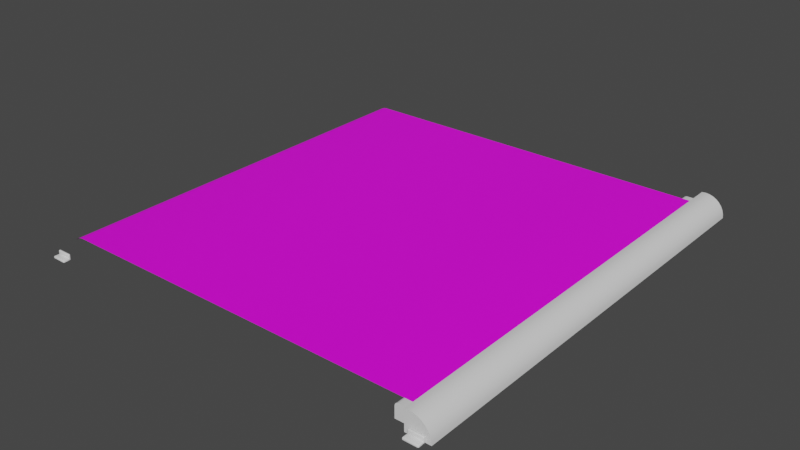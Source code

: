 # Source: paper_target.blend  (saved by Blender 3.4.6; exported with 4.5.12 LTS)
import bpy
from mathutils import Matrix  # noqa: F401  (used for matrix-valued properties, if any)

bpy.ops.wm.read_factory_settings(use_empty=True)
scene = bpy.context.scene
scene.name = 'Scene'

# ---- collections
col_target_ref = bpy.data.collections.new('target_ref'); scene.collection.children.link(col_target_ref)
col_target_phy = bpy.data.collections.new('target_phy'); scene.collection.children.link(col_target_phy)

# ---- images (referenced by path relative to the original .blend; pixels are not part of the script)
import os
ASSET_DIR = os.environ.get("B2B_ASSET_DIR", "")  # directory of the original .blend (textures are referenced by path, not embedded)
HERE = os.path.dirname(os.path.abspath(__file__))  # packed textures are extracted next to this script under _unpacked/

def load_image(name, relpath, width, height, colorspace="sRGB"):
    """Load a texture the original file referenced (path relative to the .blend, or extracted next to this script)."""
    p = next((c for c in (os.path.join(HERE, relpath), os.path.join(ASSET_DIR, relpath)) if relpath and os.path.exists(c)), "")
    if p:
        img = bpy.data.images.load(p, check_existing=True)
        img.name = name
    else:  # same state as the original file: an image datablock whose file is absent (Cycles renders it pink)
        img = bpy.data.images.new(name, width, height)
        img.source = "FILE"
        img.filepath = "//" + (relpath or name)
    img.colorspace_settings.name = colorspace
    return img
img_bullseye_ripped_tga = load_image('bullseye_ripped.tga', 'bullseye_ripped.tga', 1024, 1024, 'sRGB')
img_frame_base = load_image('frame_base', '', 256, 1024, 'sRGB')
img_frame_ao = load_image('frame_ao', 'frame_ao.png', 1024, 1024, 'sRGB')

# ---- materials (node trees are filled in below, after node groups)
mat_bullseye_full = bpy.data.materials.new('bullseye_full')
mat_frame = bpy.data.materials.new('frame')
mat_frame.use_backface_culling = True
mat_phys = bpy.data.materials.new('phys')

# ---- material node trees
mat_bullseye_full.use_nodes = True; mat_bullseye_full.node_tree.nodes.clear()
_N = mat_bullseye_full.node_tree.nodes; _L = mat_bullseye_full.node_tree.links
n0 = _N.new('ShaderNodeOutputMaterial'); n0.name = 'Material Output'; n0.location = (300, 300)
n1 = _N.new('ShaderNodeBsdfPrincipled'); n1.name = 'Principled BSDF'; n1.location = (10, 300)
n1.distribution = 'GGX'
n1.subsurface_method = 'BURLEY'
n1.inputs[3].default_value = 1.45
n1.inputs[27].default_value = (0.0, 0.0, 0.0, 1.0)
n1.inputs[28].default_value = 1.0
n2 = _N.new('ShaderNodeTexImage'); n2.name = 'Image Texture'; n2.location = (-403, 248)
n2.image = img_bullseye_ripped_tga
_L.new(n1.outputs[0], n0.inputs[0])
_L.new(n2.outputs[0], n1.inputs[0])
_L.new(n2.outputs[1], n1.inputs[4])
n0.is_active_output = True
mat_frame.use_nodes = True; mat_frame.node_tree.nodes.clear()
_N = mat_frame.node_tree.nodes; _L = mat_frame.node_tree.links
n0 = _N.new('ShaderNodeBsdfPrincipled'); n0.name = 'Principled BSDF'; n0.location = (10, 300)
n0.distribution = 'GGX'
n0.subsurface_method = 'RANDOM_WALK_SKIN'
n0.inputs[3].default_value = 1.45
n0.inputs[27].default_value = (0.0, 0.0, 0.0, 1.0)
n0.inputs[28].default_value = 1.0
n1 = _N.new('ShaderNodeOutputMaterial'); n1.name = 'Material Output'; n1.location = (300, 300)
n2 = _N.new('ShaderNodeTexImage'); n2.name = 'Image Texture'; n2.location = (-280, 269)
n2.image = img_frame_base
n3 = _N.new('ShaderNodeTexImage'); n3.name = 'Image Texture.001'; n3.location = (-284, -74)
n3.image = img_frame_ao
_L.new(n0.outputs[0], n1.inputs[0])
n1.is_active_output = True
mat_phys.use_nodes = True; mat_phys.node_tree.nodes.clear()
_N = mat_phys.node_tree.nodes; _L = mat_phys.node_tree.links
n0 = _N.new('ShaderNodeBsdfPrincipled'); n0.name = 'Principled BSDF'; n0.location = (188, 300)
n0.distribution = 'GGX'
n0.subsurface_method = 'RANDOM_WALK_SKIN'
n0.inputs[3].default_value = 1.45
n0.inputs[27].default_value = (0.0, 0.0, 0.0, 1.0)
n0.inputs[28].default_value = 1.0
n1 = _N.new('ShaderNodeOutputMaterial'); n1.name = 'Material Output'; n1.location = (478, 300)
n2 = _N.new('ShaderNodeVectorMath'); n2.name = 'Vector Math'; n2.location = (-252, 219)
n2.inputs[1].default_value = (1.0, 1.0, 1.0)
n3 = _N.new('ShaderNodeNewGeometry'); n3.name = 'Geometry'; n3.location = (-467, 189)
n4 = _N.new('ShaderNodeVectorMath'); n4.name = 'Vector Math.001'; n4.location = (-32, 197)
n4.operation = 'MULTIPLY'
n4.inputs[1].default_value = (0.5, 0.5, -0.5)
_L.new(n0.outputs[0], n1.inputs[0])
_L.new(n3.outputs[1], n2.inputs[0])
_L.new(n4.outputs[0], n0.inputs[0])
_L.new(n2.outputs[0], n4.inputs[0])
n1.is_active_output = True

# ---- world
world_world = bpy.data.worlds.new('World'); scene.world = world_world
world_world.use_nodes = True; world_world.node_tree.nodes.clear()
_N = world_world.node_tree.nodes; _L = world_world.node_tree.links
n0 = _N.new('ShaderNodeOutputWorld'); n0.name = 'World Output'; n0.location = (300, 300)
n1 = _N.new('ShaderNodeBackground'); n1.name = 'Background'; n1.location = (10, 300)
n1.inputs[0].default_value = (0.05088, 0.05088, 0.05088, 1.0)
_L.new(n1.outputs[0], n0.inputs[0])
n0.is_active_output = True
world_world.color = (0.05088, 0.05088, 0.05088)
world_world.use_sun_shadow = False
world_world.sun_shadow_jitter_overblur = 0.0

# ---- meshes
me_plane_002 = bpy.data.meshes.new('Plane.002')
me_plane_002.from_pydata([(-52.0, 56.0, -4.0), (-52.0, -56.0, -4.0), (-52.78, 56.0, -3.923), (-52.78, -56.0, -3.923), (-53.53, 56.0, -3.696), (-53.53, -56.0, -3.696), (-54.22, 56.0, -3.326), (-54.22, -56.0, -3.326), (-54.83, 56.0, -2.828), (-54.83, -56.0, -2.828), (-55.33, 56.0, -2.222), (-55.33, -56.0, -2.222), (-55.7, 56.0, -1.531), (-55.7, -56.0, -1.531), (-55.92, 56.0, -0.7804), (-55.92, -56.0, -0.7804), (-56.0, 56.0, 6.199e-06), (-56.0, -56.0, 1.431e-06), (-55.92, 56.0, 0.7804), (-55.92, -56.0, 0.7804), (-55.7, 56.0, 1.531), (-55.7, -56.0, 1.531), (-55.33, 56.0, 2.222), (-55.33, -56.0, 2.222), (-54.83, 56.0, 2.828), (-54.83, -56.0, 2.828), (54.83, 56.0, 2.828), (54.83, -56.0, 2.828), (55.33, 56.0, 2.222), (55.33, -56.0, 2.222), (55.7, 56.0, 1.531), (55.7, -56.0, 1.531), (55.92, 56.0, 0.7804), (55.92, -56.0, 0.7804), (56.0, 56.0, 2.861e-06), (56.0, -56.0, -2.384e-06), (55.92, 56.0, -0.7804), (55.92, -56.0, -0.7804), (55.7, 56.0, -1.531), (55.7, -56.0, -1.531), (55.33, 56.0, -2.222), (55.33, -56.0, -2.222), (54.83, 56.0, -2.828), (54.83, -56.0, -2.828), (54.22, 56.0, -3.326), (54.22, -56.0, -3.326), (53.53, 56.0, -3.696), (53.53, -56.0, -3.696), (52.78, 56.0, -3.923), (52.78, -56.0, -3.923), (52.0, 56.0, -4.0), (52.0, -56.0, -4.0)], [], [(0, 1, 3, 2), (2, 3, 5, 4), (4, 5, 7, 6), (6, 7, 9, 8), (8, 9, 11, 10), (10, 11, 13, 12), (12, 13, 15, 14), (14, 15, 17, 16), (16, 17, 19, 18), (18, 19, 21, 20), (20, 21, 23, 22), (22, 23, 25, 24), (26, 27, 29, 28), (28, 29, 31, 30), (30, 31, 33, 32), (32, 33, 35, 34), (34, 35, 37, 36), (36, 37, 39, 38), (38, 39, 41, 40), (40, 41, 43, 42), (42, 43, 45, 44), (44, 45, 47, 46), (46, 47, 49, 48), (48, 49, 51, 50)])
me_plane_002.polygons.foreach_set('use_smooth', [True] * 24)
_uv = me_plane_002.uv_layers.new(name='UVMap')
_uv.uv.foreach_set('vector', [0.9401, 1.046, 0.0599, 1.046, 0.0599, 1.04, 0.9401, 1.04, 0.9401, 1.04, 0.0599, 1.04, 0.0599, 1.033, 0.9401, 1.033, 0.9401, 1.033, 0.0599, 1.033, 0.0599, 1.026, 0.9401, 1.026, 0.9401, 1.026, 0.0599, 1.026, 0.0599, 1.02, 0.9401, 1.02, 0.9401, 1.02, 0.0599, 1.02, 0.0599, 1.013, 0.9401, 1.013, 0.9401, 1.013, 0.0599, 1.013, 0.0599, 1.006, 0.9401, 1.006, 0.9401, 1.006, 0.0599, 1.006, 0.0599, 0.9998, 0.9401, 0.9998, 0.9401, 0.9998, 0.0599, 0.9998, 0.0599, 0.9932, 0.9401, 0.9932, 0.9401, 0.9932, 0.0599, 0.9932, 0.0599, 0.9866, 0.9401, 0.9866, 0.9401, 0.9866, 0.0599, 0.9866, 0.0599, 0.9799, 0.9401, 0.9799, 0.9401, 0.9799, 0.0599, 0.9799, 0.0599, 0.9733, 0.9401, 0.9733, 0.9401, 0.9733, 0.0599, 0.9733, 0.0599, 0.9666, 0.9401, 0.9666, 0.9401, 0.03336, 0.0599, 0.03336, 0.0599, 0.02672, 0.9401, 0.02672, 0.9401, 0.02672, 0.0599, 0.02672, 0.0599, 0.02009, 0.9401, 0.02009, 0.9401, 0.02009, 0.0599, 0.02009, 0.0599, 0.01345, 0.9401, 0.01345, 0.9401, 0.01345, 0.0599, 0.01345, 0.0599, 0.006812, 0.9401, 0.006812, 0.9401, 0.006812, 0.0599, 0.006812, 0.0599, 0.0001758, 0.9401, 0.0001758, 0.9401, 0.0001758, 0.0599, 0.0001758, 0.0599, -0.006461, 0.9401, -0.006461, 0.9401, -0.006461, 0.0599, -0.006461, 0.0599, -0.0131, 0.9401, -0.0131, 0.9401, -0.0131, 0.0599, -0.0131, 0.0599, -0.01973, 0.9401, -0.01973, 0.9401, -0.01973, 0.0599, -0.01973, 0.0599, -0.02637, 0.9401, -0.02637, 0.9401, -0.02637, 0.0599, -0.02637, 0.0599, -0.03301, 0.9401, -0.03301, 0.9401, -0.03301, 0.0599, -0.03301, 0.0599, -0.03964, 0.9401, -0.03964, 0.9401, -0.03964, 0.0599, -0.03964, 0.0599, -0.04628, 0.9401, -0.04628])
me_plane_002.materials.append(mat_bullseye_full)
me_plane_002.use_remesh_fix_poles = True
me_plane_002.use_remesh_preserve_attributes = False
me_plane_002.use_mirror_vertex_groups = False
me_plane_002.update()
me_plane = bpy.data.meshes.new('Plane')
me_plane.from_pydata([(-52.0, -56.0, 4.0), (-52.0, 56.0, 4.0), (-54.83, 56.0, 2.828), (-54.83, -56.0, 2.828), (-54.22, 56.0, 3.326), (-54.22, -56.0, 3.326), (-53.53, 56.0, 3.696), (-53.53, -56.0, 3.696), (-52.78, 56.0, 3.923), (-52.78, -56.0, 3.923), (52.0, 56.0, 4.0), (52.0, -56.0, 4.0), (52.78, 56.0, 3.923), (52.78, -56.0, 3.923), (53.53, 56.0, 3.696), (53.53, -56.0, 3.696), (54.22, 56.0, 3.326), (54.22, -56.0, 3.326), (54.83, 56.0, 2.828), (54.83, -56.0, 2.828), (52.0, 28.0, 4.0), (52.0, 0.0, 4.0), (52.0, -28.0, 4.0), (-52.0, 28.0, 4.0), (-52.0, 0.0, 4.0), (-52.0, -28.0, 4.0), (-26.0, -56.0, 4.0), (0.0, -56.0, 4.0), (26.0, -56.0, 4.0), (26.0, 56.0, 4.0), (0.0, 56.0, 4.0), (-26.0, 56.0, 4.0), (-26.0, -28.0, 4.0), (-26.0, 0.0, 4.0), (-26.0, 28.0, 4.0), (0.0, -28.0, 4.0), (0.0, 0.0, 4.0), (0.0, 28.0, 4.0), (26.0, -28.0, 4.0), (26.0, 0.0, 4.0), (26.0, 28.0, 4.0), (52.78, 0.0, 3.923), (-52.78, 0.0, 3.923)], [], [(40, 20, 10, 29), (2, 3, 5, 4), (4, 5, 7, 6), (7, 9, 42), (9, 0, 25), (13, 22, 11), (41, 13, 15), (14, 15, 17, 16), (16, 17, 19, 18), (23, 34, 31, 1), (34, 37, 30, 31), (37, 40, 29, 30), (0, 26, 32, 25), (25, 32, 33, 24), (24, 33, 34, 23), (26, 27, 35, 32), (32, 35, 36, 33), (33, 36, 37, 34), (27, 28, 38, 35), (35, 38, 39, 36), (36, 39, 40, 37), (28, 11, 22, 38), (38, 22, 21, 39), (39, 21, 20, 40), (41, 22, 13), (41, 21, 22), (20, 21, 41), (20, 41, 12), (10, 20, 12), (12, 41, 14), (14, 41, 15), (42, 24, 23), (24, 42, 25), (8, 42, 23), (8, 6, 42), (6, 7, 42), (42, 9, 25), (1, 8, 23)])
me_plane.polygons.foreach_set('use_smooth', [True] * 38)
_uv = me_plane.uv_layers.new(name='UVMap')
_uv.uv.foreach_set('vector', [0.72, 0.28, 0.72, 0.0599, 0.9401, 0.0599, 0.9401, 0.28, 0.9401, 0.9666, 0.0599, 0.9666, 0.0599, 0.96, 0.9401, 0.96, 0.9401, 0.96, 0.0599, 0.96, 0.0599, 0.9534, 0.9401, 0.9534, 0.0599, 0.9534, 0.0599, 0.9467, 0.5, 0.9467, 0.0599, 0.9467, 0.0599, 0.9401, 0.28, 0.9401, 0.0599, 0.05327, 0.28, 0.0599, 0.0599, 0.0599, 0.5, 0.05327, 0.0599, 0.05327, 0.0599, 0.04663, 0.9401, 0.04663, 0.0599, 0.04663, 0.0599, 0.03999, 0.9401, 0.03999, 0.9401, 0.03999, 0.0599, 0.03999, 0.0599, 0.03336, 0.9401, 0.03336, 0.72, 0.9401, 0.72, 0.72, 0.9401, 0.72, 0.9401, 0.9401, 0.72, 0.72, 0.72, 0.5, 0.9401, 0.5, 0.9401, 0.72, 0.72, 0.5, 0.72, 0.28, 0.9401, 0.28, 0.9401, 0.5, 0.0599, 0.9401, 0.0599, 0.72, 0.28, 0.72, 0.28, 0.9401, 0.28, 0.9401, 0.28, 0.72, 0.5, 0.72, 0.5, 0.9401, 0.5, 0.9401, 0.5, 0.72, 0.72, 0.72, 0.72, 0.9401, 0.0599, 0.72, 0.0599, 0.5, 0.28, 0.5, 0.28, 0.72, 0.28, 0.72, 0.28, 0.5, 0.5, 0.5, 0.5, 0.72, 0.5, 0.72, 0.5, 0.5, 0.72, 0.5, 0.72, 0.72, 0.0599, 0.5, 0.0599, 0.28, 0.28, 0.28, 0.28, 0.5, 0.28, 0.5, 0.28, 0.28, 0.5, 0.28, 0.5, 0.5, 0.5, 0.5, 0.5, 0.28, 0.72, 0.28, 0.72, 0.5, 0.0599, 0.28, 0.0599, 0.0599, 0.28, 0.0599, 0.28, 0.28, 0.28, 0.28, 0.28, 0.0599, 0.5, 0.0599, 0.5, 0.28, 0.5, 0.28, 0.5, 0.0599, 0.72, 0.0599, 0.72, 0.28, 0.5, 0.05327, 0.28, 0.0599, 0.0599, 0.05327, 0.5, 0.05327, 0.5, 0.0599, 0.28, 0.0599, 0.72, 0.0599, 0.5, 0.0599, 0.5, 0.05327, 0.72, 0.0599, 0.5, 0.05327, 0.9401, 0.05327, 0.9401, 0.0599, 0.72, 0.0599, 0.9401, 0.05327, 0.9401, 0.05327, 0.5, 0.05327, 0.9401, 0.04663, 0.9401, 0.04663, 0.5, 0.05327, 0.0599, 0.04663, 0.5, 0.9467, 0.5, 0.9401, 0.72, 0.9401, 0.5, 0.9401, 0.5, 0.9467, 0.28, 0.9401, 0.9401, 0.9467, 0.5, 0.9467, 0.72, 0.9401, 0.9401, 0.9467, 0.9401, 0.9534, 0.5, 0.9467, 0.9401, 0.9534, 0.0599, 0.9534, 0.5, 0.9467, 0.5, 0.9467, 0.0599, 0.9467, 0.28, 0.9401, 0.9401, 0.9401, 0.9401, 0.9467, 0.72, 0.9401])
me_plane.materials.append(mat_bullseye_full)
me_plane.use_remesh_fix_poles = True
me_plane.use_remesh_preserve_attributes = False
me_plane.use_mirror_vertex_groups = False
me_plane.update()
me_plane_001 = bpy.data.meshes.new('Plane.001')
me_plane_001.from_pydata([(52.0, -60.0, 5.5), (51.0, -60.0, 5.394), (51.0, -58.0, 0.0), (57.5, -60.0, 0.0), (57.39, -60.0, 1.073), (57.08, -60.0, 2.105), (56.57, -60.0, 3.056), (55.89, -60.0, 3.889), (55.06, -60.0, 4.573), (54.1, -60.0, 5.081), (53.07, -60.0, 5.394), (52.0, 60.0, 5.5), (51.0, 60.0, 5.394), (51.0, 58.0, 0.0), (57.5, 60.0, 0.0), (57.39, 60.0, 1.073), (57.08, 60.0, 2.105), (56.57, 60.0, 3.056), (55.89, 60.0, 3.889), (55.06, 60.0, 4.573), (54.1, 60.0, 5.081), (53.07, 60.0, 5.394), (51.0, -57.0, 4.5), (51.0, 57.0, 4.5), (51.0, -57.0, 3.938), (51.0, 57.0, 3.938), (52.0, -57.0, 4.5), (52.0, 57.0, 4.5), (53.16, -57.0, 4.347), (53.16, 57.0, 4.347), (52.97, -57.0, 3.747), (52.97, 57.0, 3.747), (54.25, -57.0, 3.898), (54.25, 57.0, 3.898), (55.18, -57.0, 3.182), (55.18, 57.0, 3.182), (54.65, -57.0, 2.652), (54.65, 57.0, 2.652), (51.0, 58.0, 3.975), (51.0, -58.0, 3.975), (47.0, 58.0, 0.0), (47.0, -58.0, 0.0), (47.0, 58.0, 2.975), (48.0, 58.0, 3.975), (47.13, 58.0, 3.475), (47.5, 58.0, 3.841), (48.0, -58.0, 3.975), (47.0, -58.0, 2.975), (47.5, -58.0, 3.841), (47.13, -58.0, 3.475), (51.0, 60.0, 0.0), (51.0, -60.0, 0.0)], [], [(1, 39, 2, 51), (9, 20, 21, 10), (6, 17, 18, 7), (3, 14, 15, 4), (10, 21, 11, 0), (0, 11, 12, 1), (7, 18, 19, 8), (4, 15, 16, 5), (38, 12, 50, 13), (8, 19, 20, 9), (5, 16, 17, 6), (25, 38, 43), (24, 30, 31, 25), (26, 28, 30, 24, 22), (25, 31, 29, 27, 23), (22, 23, 27, 26), (26, 27, 29, 28), (30, 36, 37, 31), (31, 37, 35, 33, 29), (28, 29, 33, 32), (35, 37, 36, 34), (32, 33, 35, 34), (1, 51, 3, 4, 5, 6, 7, 8, 9, 10, 0), (12, 23, 22, 1), (23, 12, 38), (2, 39, 46, 48, 49, 47, 41), (42, 40, 41, 47), (12, 11, 21, 20, 19, 18, 17, 16, 15, 14, 50), (42, 47, 49, 44), (44, 49, 48, 45), (45, 48, 46, 43), (38, 13, 40, 42, 44, 45, 43), (25, 23, 38), (24, 25, 43, 46, 39), (24, 39, 1, 22), (30, 28, 32, 34, 36)])
me_plane_001.polygons.foreach_set('use_smooth', [True] * 36)
_k = set([(0, 1), (0, 10), (1, 12), (1, 51), (2, 39), (3, 4), (4, 5), (5, 6), (6, 7), (7, 8), (8, 9), (9, 10), (11, 12), (11, 21), (12, 50), (13, 38), (14, 15), (15, 16), (16, 17), (17, 18), (18, 19), (19, 20), (20, 21), (22, 23), (22, 24), (22, 26), (23, 25), (23, 27), (24, 30), (24, 39), (25, 31), (25, 38), (26, 28), (27, 29), (28, 32), (29, 33), (30, 36), (31, 37), (32, 34), (33, 35), (34, 35), (34, 36), (35, 37), (36, 37), (38, 43), (39, 46), (40, 42), (41, 47), (42, 44), (43, 45), (44, 45), (46, 48), (47, 49), (48, 49)])
me_plane_001.attributes.new('sharp_edge', 'BOOLEAN', 'EDGE').data.foreach_set('value', [ (min(e.vertices), max(e.vertices)) in _k for e in me_plane_001.edges])
_uv = me_plane_001.uv_layers.new(name='UVMap')
_uv.uv.foreach_set('vector', [0.6422, 0.01826, 0.5952, 0.03667, 0.4636, 0.03667, 0.4636, 0.01826, 0.7469, 0.01826, 0.7469, 0.8049, 0.7112, 0.8049, 0.7112, 0.01826, 0.854, 0.01826, 0.854, 0.8049, 0.8183, 0.8049, 0.8183, 0.01826, 0.961, 0.01826, 0.961, 0.8049, 0.9253, 0.8049, 0.9253, 0.01826, 0.7112, 0.01826, 0.7112, 0.8049, 0.6755, 0.8049, 0.6755, 0.01826, 0.6755, 0.01826, 0.6755, 0.8049, 0.6422, 0.8049, 0.6422, 0.01826, 0.8183, 0.06003, 0.8183, 0.765, 0.7826, 0.765, 0.7826, 0.06003, 0.9253, 0.01826, 0.9253, 0.8049, 0.8896, 0.8049, 0.8896, 0.01826, 0.5952, 0.7864, 0.6422, 0.8038, 0.4636, 0.8038, 0.4636, 0.7864, 0.7826, 0.01826, 0.7826, 0.8049, 0.7469, 0.8049, 0.7469, 0.01826, 0.8896, 0.01826, 0.8896, 0.8049, 0.854, 0.8049, 0.854, 0.01826, 0.2663, 0.7777, 0.2663, 0.7869, 0.167, 0.7869, 0.2663, 0.05396, 0.3319, 0.05396, 0.3319, 0.7777, 0.2663, 0.7777, 0.3795, 0.02467, 0.4032, 0.03325, 0.3846, 0.03589, 0.3429, 0.02183, 0.3561, 0.01817, 0.3429, 0.8098, 0.3846, 0.7958, 0.4032, 0.7984, 0.3795, 0.807, 0.3561, 0.8135, 0.573, 0.05396, 0.573, 0.7777, 0.5399, 0.7777, 0.5399, 0.05396, 0.5399, 0.05396, 0.5399, 0.7777, 0.501, 0.7777, 0.501, 0.05396, 0.3319, 0.05396, 0.3983, 0.05396, 0.3983, 0.7777, 0.3319, 0.7777, 0.3846, 0.7958, 0.3983, 0.7777, 0.4232, 0.7777, 0.4181, 0.7884, 0.4032, 0.7984, 0.501, 0.05396, 0.501, 0.7777, 0.4621, 0.7777, 0.4621, 0.05396, 0.4232, 0.7777, 0.3983, 0.7777, 0.3983, 0.05396, 0.4232, 0.05396, 0.4621, 0.05396, 0.4621, 0.7777, 0.4232, 0.7777, 0.4232, 0.05396, 0.6742, 0.817, 0.9577, 0.817, 0.9577, 0.902, 0.9013, 0.9006, 0.8471, 0.8965, 0.7971, 0.8899, 0.7533, 0.8809, 0.7174, 0.87, 0.6907, 0.8576, 0.6742, 0.8441, 0.6686, 0.83, 0.6422, 0.8049, 0.6126, 0.7773, 0.6126, 0.04587, 0.6422, 0.01826, 0.6126, 0.7773, 0.6422, 0.8049, 0.5952, 0.7865, 0.2663, 0.008167, 0.2663, 0.04475, 0.167, 0.04476, 0.1505, 0.04353, 0.1383, 0.04016, 0.1339, 0.03556, 0.1339, 0.008176, 0.1156, 0.7869, 0.01709, 0.7869, 0.01709, 0.04476, 0.1156, 0.04476, 0.6425, 0.8165, 0.6479, 0.8299, 0.6425, 0.8442, 0.6265, 0.858, 0.6005, 0.8707, 0.5656, 0.8818, 0.523, 0.891, 0.4744, 0.8978, 0.4216, 0.9019, 0.3668, 0.9034, 0.3668, 0.8165, 0.1156, 0.7869, 0.1156, 0.04476, 0.1327, 0.04476, 0.1327, 0.7869, 0.1327, 0.7869, 0.1327, 0.04476, 0.1499, 0.04476, 0.1499, 0.7869, 0.1499, 0.7869, 0.1499, 0.04476, 0.167, 0.04476, 0.167, 0.7869, 0.2663, 0.7869, 0.2663, 0.8235, 0.1339, 0.8235, 0.1339, 0.7961, 0.1383, 0.7915, 0.1505, 0.7881, 0.167, 0.7869, 0.5939, 0.7773, 0.6126, 0.7773, 0.5952, 0.7865, 0.2663, 0.05396, 0.2663, 0.7777, 0.167, 0.7869, 0.167, 0.04476, 0.2663, 0.04475, 0.5939, 0.04587, 0.5952, 0.03667, 0.6422, 0.01826, 0.6126, 0.04587, 0.3846, 0.03589, 0.4032, 0.03325, 0.4181, 0.04324, 0.4232, 0.05396, 0.3983, 0.05396])
me_plane_001.materials.append(mat_frame)
me_plane_001.use_remesh_fix_poles = True
me_plane_001.use_remesh_preserve_attributes = False
me_plane_001.use_mirror_vertex_groups = False
me_plane_001.update()
me_plane_001.normals_split_custom_set([tuple(v) for v in zip(*[iter([-1.0, 4.911e-07, 1.835e-06, -1.0, -6.065e-07, -1.357e-06, -1.0, 1.629e-06, 0.0, -1.0, 1.629e-06, 0.0, 0.3827, -8.147e-08, 0.9239, 0.3827, -8.147e-08, 0.9239, 0.1951, -3.888e-08, 0.9808, 0.1951, -3.888e-08, 0.9808, 0.8315, -1.629e-07, 0.5556, 0.8315, -1.629e-07, 0.5556, 0.7071, -1.333e-07, 0.7071, 0.7071, -1.333e-07, 0.7071, 0.9952, -2.064e-07, 0.09802, 0.9952, -2.064e-07, 0.09802, 0.9808, -1.926e-07, 0.1951, 0.9808, -1.926e-07, 0.1951, 0.1951, -3.888e-08, 0.9808, 0.1951, -3.888e-08, 0.9808, -0.003558, 6.689e-10, 1.0, -0.003558, 6.689e-10, 1.0, -0.003558, 6.689e-10, 1.0, -0.003558, 6.689e-10, 1.0, -0.1051, 1.976e-08, 0.9945, -0.1051, 1.976e-08, 0.9945, 0.7071, -1.333e-07, 0.7071, 0.7071, -1.333e-07, 0.7071, 0.5556, -1.111e-07, 0.8315, 0.5556, -1.111e-07, 0.8315, 0.9808, -1.926e-07, 0.1951, 0.9808, -1.926e-07, 0.1951, 0.9239, -1.778e-07, 0.3827, 0.9239, -1.778e-07, 0.3827, -1.0, 5.628e-06, -6.634e-06, -1.0, 1.315e-06, -8.604e-07, -1.0, 0.0, 0.0, -1.0, 0.0, 0.0, 0.5556, -1.111e-07, 0.8315, 0.5556, -1.111e-07, 0.8315, 0.3827, -8.147e-08, 0.9239, 0.3827, -8.147e-08, 0.9239, 0.9239, -1.778e-07, 0.3827, 0.9239, -1.778e-07, 0.3827, 0.8315, -1.629e-07, 0.5556, 0.8315, -1.629e-07, 0.5556, 0.03708, -0.009876, 0.9993, 0.0, -0.03747, 0.9993, -0.1256, -0.003811, 0.9921, 0.04059, 0.0001079, 0.9992, 0.296, 1.258e-05, 0.9552, 0.296, 2.193e-09, 0.9552, 0.03708, -0.009876, 0.9993, 0.0, 1.0, 0.0, 0.0, 1.0, 1.209e-06, 0.0, 1.0, 1.183e-06, 0.0, 1.0, 0.0, 0.0, 1.0, 0.0, 0.0, -1.0, 0.0, 0.0, -1.0, 1.183e-06, 0.0, -1.0, 1.209e-06, 0.0, -1.0, 0.0, 0.0, -1.0, 0.0, 0.0, 0.0, -1.0, 0.0, 0.0, -1.0, -0.0654, -1.176e-09, -0.9979, -0.0654, -1.176e-09, -0.9979, -0.0654, -1.176e-09, -0.9979, -0.0654, -1.176e-09, -0.9979, -0.2588, 2.404e-09, -0.9659, -0.2588, 2.404e-09, -0.9659, 0.296, 1.258e-05, 0.9552, 0.6087, -7.372e-06, 0.7934, 0.6088, -3.672e-06, 0.7933, 0.296, 2.193e-09, 0.9552, 0.0, -1.0, 1.183e-06, 0.0, -1.0, 2.335e-06, 0.0, -1.0, 2.335e-06, 0.0, -1.0, 2.335e-06, 0.0, -1.0, 1.209e-06, -0.2588, 2.404e-09, -0.9659, -0.2588, 2.404e-09, -0.9659, -0.5, 3.905e-09, -0.866, -0.5, 3.905e-09, -0.866, -0.7071, 4.459e-08, 0.7071, -0.7071, 4.459e-08, 0.7071, -0.7071, 4.459e-08, 0.7071, -0.7071, 4.459e-08, 0.7071, -0.5, 3.905e-09, -0.866, -0.5, 3.905e-09, -0.866, -0.6088, 6.3e-10, -0.7934, -0.6088, 6.3e-10, -0.7934, 0.0, -1.0, 0.0, 0.0, -1.0, 0.0, 0.0, -1.0, 0.0, 0.0, -1.0, 0.0, 0.0, -1.0, 0.0, 0.0, -1.0, 0.0, 0.0, -1.0, 0.0, 0.0, -1.0, 0.0, 0.0, -1.0, 0.0, 0.0, -1.0, 0.0, 0.0, -1.0, 0.0, -1.0, 1.315e-06, -8.604e-07, -1.0, 7.354e-06, 5.214e-06, -1.0, -9.047e-07, 6.756e-06, -1.0, 4.911e-07, 1.835e-06, -1.0, 7.354e-06, 5.214e-06, -1.0, 1.315e-06, -8.604e-07, -1.0, 5.628e-06, -6.634e-06, 0.0, -1.0, 0.0, 0.0, -1.0, 0.0, 0.0, -1.0, 0.0, 0.0, -1.0, 0.0, 0.0, -1.0, 0.0, 0.0, -1.0, 0.0, 0.0, -1.0, 0.0, -0.9914, 1.853e-07, 0.1305, -1.0, 1.769e-07, 0.0, -1.0, 1.769e-07, 0.0, -0.9914, 1.853e-07, 0.1305, 0.0, 1.0, 0.0, 0.0, 1.0, 0.0, 0.0, 1.0, 0.0, 0.0, 1.0, 0.0, 0.0, 1.0, 0.0, 0.0, 1.0, 0.0, 0.0, 1.0, 0.0, 0.0, 1.0, 0.0, 0.0, 1.0, 0.0, 0.0, 1.0, 0.0, 0.0, 1.0, 0.0, -0.9914, 1.853e-07, 0.1305, -0.9914, 1.853e-07, 0.1305, -0.866, 1.644e-07, 0.5, -0.866, 1.644e-07, 0.5, -0.866, 1.644e-07, 0.5, -0.866, 1.644e-07, 0.5, -0.5, 9.043e-08, 0.866, -0.5, 9.043e-08, 0.866, -0.5, 9.043e-08, 0.866, -0.5, 9.043e-08, 0.866, -0.1244, 8.195e-05, 0.9922, -0.1256, -0.003811, 0.9921, 0.0, 1.0, 2.438e-07, 0.0, 1.0, 2.438e-07, 0.0, 1.0, 2.438e-07, 0.0, 1.0, 2.438e-07, 0.0, 1.0, 2.438e-07, 0.0, 1.0, 2.438e-07, 0.0, 1.0, 2.438e-07, -1.0, 2.71e-05, 0.0, -1.0, 7.354e-06, 5.214e-06, -1.0, 5.628e-06, -6.634e-06, 0.04059, 0.0001079, 0.9992, 0.03708, -0.009876, 0.9993, -0.1256, -0.003811, 0.9921, -0.1244, 8.195e-05, 0.9922, 0.01244, 0.0001623, 0.9999, -1.0, -2.515e-06, -2.515e-06, -1.0, -6.065e-07, -1.357e-06, -1.0, 4.911e-07, 1.835e-06, -1.0, -9.047e-07, 6.756e-06, 0.0, 1.0, 1.183e-06, 0.0, 1.0, 1.209e-06, 0.0, 1.0, 2.335e-06, 0.0, 1.0, 2.335e-06, 0.0, 1.0, 2.335e-06])] * 3)])
me_plane_003 = bpy.data.meshes.new('Plane.003')
me_plane_003.from_pydata([(56.0, 60.0, 0.0), (52.0, 60.0, 0.0), (56.0, 60.0, 1.25), (55.75, 60.0, 1.5), (55.93, 60.0, 1.427), (52.25, 60.0, 1.5), (52.0, 60.0, 1.25), (52.07, 60.0, 1.427), (52.25, 60.5, 0.5), (52.0, 60.25, 0.25), (52.07, 60.43, 0.4268), (56.0, 60.25, 0.25), (55.75, 60.5, 0.5), (55.93, 60.43, 0.4268), (52.25, 60.25, 1.5), (52.25, 60.5, 1.25), (52.0, 60.25, 1.25), (52.25, 60.43, 1.427), (52.11, 60.39, 1.394), (52.07, 60.43, 1.25), (52.07, 60.25, 1.427), (55.75, 60.25, 1.5), (56.0, 60.25, 1.25), (55.75, 60.5, 1.25), (55.93, 60.25, 1.427), (55.89, 60.39, 1.394), (55.93, 60.43, 1.25), (55.75, 60.43, 1.427), (52.25, 62.0, 0.25), (52.0, 61.75, 0.25), (52.25, 61.75, 0.5), (52.07, 61.93, 0.25), (52.11, 61.89, 0.3943), (52.07, 61.75, 0.4268), (52.25, 61.93, 0.4268), (55.75, 62.0, 0.25), (55.75, 61.75, 0.5), (56.0, 61.75, 0.25), (55.75, 61.93, 0.4268), (55.89, 61.89, 0.3943), (55.93, 61.75, 0.4268), (55.93, 61.93, 0.25), (52.0, 61.75, 0.0), (52.25, 62.0, 0.0), (52.07, 61.93, 0.0), (55.75, 62.0, 0.0), (56.0, 61.75, 0.0), (55.93, 61.93, 0.0)], [], [(2, 0, 11, 22), (9, 29, 42, 1), (1, 6, 16, 9), (37, 11, 0, 46), (12, 36, 30, 8), (12, 8, 15, 23), (28, 35, 45, 43), (14, 17, 18, 20), (16, 20, 18, 19), (21, 24, 25, 27), (22, 26, 25, 24), (23, 27, 25, 26), (28, 31, 32, 34), (29, 33, 32, 31), (30, 34, 32, 33), (35, 38, 39, 41), (36, 40, 39, 38), (37, 41, 39, 40), (14, 21, 27, 17), (17, 27, 23, 15), (22, 11, 13, 26), (26, 13, 12, 23), (9, 16, 19, 10), (10, 19, 15, 8), (21, 3, 4, 24), (24, 4, 2, 22), (5, 14, 20, 7), (7, 20, 16, 6), (30, 36, 38, 34), (34, 38, 35, 28), (36, 12, 13, 40), (40, 13, 11, 37), (8, 30, 33, 10), (10, 33, 29, 9), (28, 43, 44, 31), (31, 44, 42, 29), (45, 35, 41, 47), (47, 41, 37, 46), (5, 3, 21, 14), (17, 15, 19, 18)])
me_plane_003.polygons.foreach_set('use_smooth', [True] * 40)
_k = set([(8, 10), (8, 12), (9, 10), (11, 13), (12, 13)])
me_plane_003.attributes.new('sharp_edge', 'BOOLEAN', 'EDGE').data.foreach_set('value', [ (min(e.vertices), max(e.vertices)) in _k for e in me_plane_003.edges])
_uv = me_plane_003.uv_layers.new(name='UVMap')
_uv.uv.foreach_set('vector', [0.107, 0.83, 0.2756, 0.83, 0.2418, 0.8384, 0.107, 0.8384, 0.2902, 0.9168, 0.2902, 0.9688, 0.2532, 0.9688, 0.2532, 0.9082, 0.2756, 0.9907, 0.107, 0.9907, 0.107, 0.9823, 0.2418, 0.9823, 0.9213, 0.9688, 0.9213, 0.9168, 0.9583, 0.9082, 0.9583, 0.9688, 0.8647, 0.9255, 0.8647, 0.9688, 0.3468, 0.9688, 0.3468, 0.9255, 0.2081, 0.8513, 0.2081, 0.9694, 0.107, 0.9694, 0.107, 0.8513, 0.3468, 0.982, 0.8647, 0.982, 0.8647, 0.9907, 0.3468, 0.9907, 0.05717, 0.9717, 0.08115, 0.9694, 0.08471, 0.974, 0.07081, 0.9769, 0.08874, 0.9812, 0.07081, 0.9769, 0.08471, 0.974, 0.1024, 0.9757, 0.05717, 0.849, 0.07081, 0.8438, 0.08471, 0.8467, 0.08115, 0.8513, 0.08874, 0.8395, 0.1024, 0.845, 0.08471, 0.8467, 0.07081, 0.8438, 0.107, 0.8513, 0.08115, 0.8513, 0.08471, 0.8467, 0.1024, 0.845, 0.3363, 0.9815, 0.3138, 0.978, 0.3265, 0.9745, 0.3468, 0.9754, 0.295, 0.9735, 0.319, 0.9699, 0.3265, 0.9745, 0.3138, 0.978, 0.3468, 0.9688, 0.3468, 0.9754, 0.3265, 0.9745, 0.319, 0.9699, 0.8753, 0.9815, 0.8647, 0.9754, 0.8851, 0.9745, 0.8977, 0.978, 0.8647, 0.9688, 0.8926, 0.9699, 0.8851, 0.9745, 0.8647, 0.9754, 0.9165, 0.9735, 0.8977, 0.978, 0.8851, 0.9745, 0.8926, 0.9699, 0.05535, 0.9694, 0.05535, 0.8513, 0.08115, 0.8513, 0.08115, 0.9694, 0.08115, 0.9694, 0.08115, 0.8513, 0.107, 0.8513, 0.107, 0.9694, 0.107, 0.8384, 0.2418, 0.8384, 0.218, 0.8449, 0.107, 0.8449, 0.107, 0.8449, 0.218, 0.8449, 0.2081, 0.8513, 0.107, 0.8513, 0.2418, 0.9823, 0.107, 0.9823, 0.107, 0.9758, 0.218, 0.9758, 0.218, 0.9758, 0.107, 0.9758, 0.107, 0.9694, 0.2081, 0.9694, 0.05717, 0.849, 0.02957, 0.8438, 0.04589, 0.8386, 0.07081, 0.8438, 0.07081, 0.8438, 0.04589, 0.8386, 0.06359, 0.8336, 0.08874, 0.8395, 0.02957, 0.9769, 0.05717, 0.9717, 0.07081, 0.9769, 0.04589, 0.9821, 0.04589, 0.9821, 0.07081, 0.9769, 0.08874, 0.9812, 0.06359, 0.9871, 0.3468, 0.9688, 0.8647, 0.9688, 0.8647, 0.9754, 0.3468, 0.9754, 0.3468, 0.9754, 0.8647, 0.9754, 0.8647, 0.982, 0.3468, 0.982, 0.8647, 0.9688, 0.8647, 0.9255, 0.893, 0.9229, 0.893, 0.9688, 0.893, 0.9688, 0.893, 0.9229, 0.9213, 0.9168, 0.9213, 0.9688, 0.3468, 0.9255, 0.3468, 0.9688, 0.3185, 0.9688, 0.3185, 0.9229, 0.3185, 0.9229, 0.3185, 0.9688, 0.2902, 0.9688, 0.2902, 0.9168, 0.3363, 0.9815, 0.3142, 0.9884, 0.2918, 0.9844, 0.3138, 0.978, 0.3138, 0.978, 0.2918, 0.9844, 0.2698, 0.98, 0.295, 0.9735, 0.8973, 0.9884, 0.8753, 0.9815, 0.8977, 0.978, 0.9198, 0.9844, 0.9198, 0.9844, 0.8977, 0.978, 0.9165, 0.9735, 0.9418, 0.98, 0.02163, 0.9694, 0.02163, 0.8513, 0.05535, 0.8513, 0.05535, 0.9694, 0.08115, 0.9694, 0.107, 0.9694, 0.1024, 0.9757, 0.08471, 0.974])
me_plane_003.materials.append(mat_frame)
me_plane_003.use_remesh_fix_poles = True
me_plane_003.use_remesh_preserve_attributes = False
me_plane_003.use_mirror_vertex_groups = False
me_plane_003.update()
me_plane_003.normals_split_custom_set([tuple(v) for v in zip(*[iter([0.7319, -0.6657, 0.1455, 0.7071, -0.7071, -0.0002712, 0.9974, 0.05049, 0.05049, 0.9673, 0.1794, 0.1794, -0.9974, 0.05049, 0.05049, -0.9673, 0.1794, 0.1794, -0.9808, 0.1951, 5.082e-06, -0.7071, -0.7071, 3.394e-05, -0.7071, -0.7071, 3.394e-05, -0.7318, -0.6657, 0.1457, -0.9673, 0.1794, 0.1794, -0.9974, 0.05049, 0.05049, 0.9673, 0.1794, 0.1794, 0.9974, 0.05049, 0.05049, 0.7071, -0.7071, -0.0002712, 0.9808, 0.1951, 5.082e-06, 0.2154, -5.6e-07, 0.9765, 0.1794, 0.1794, 0.9673, -0.1794, 0.1794, 0.9673, -0.2154, 2.576e-07, 0.9765, 0.2154, 0.9765, 3.566e-06, -0.2154, 0.9765, 3.566e-06, -0.1794, 0.9673, 0.1794, 0.1794, 0.9673, 0.1794, -0.1794, 0.9673, 0.1794, 0.1794, 0.9673, 0.1794, 0.1951, 0.9808, 1.016e-05, -0.1951, 0.9808, 1.016e-05, -0.1794, 0.1794, 0.9673, -0.1726, 0.6965, 0.6965, -0.5774, 0.5773, 0.5774, -0.6965, 0.1726, 0.6965, -0.9673, 0.1794, 0.1794, -0.6965, 0.1726, 0.6965, -0.5774, 0.5773, 0.5774, -0.6965, 0.6965, 0.1726, 0.1794, 0.1794, 0.9673, 0.6965, 0.1726, 0.6965, 0.5774, 0.5773, 0.5773, 0.1726, 0.6965, 0.6965, 0.9673, 0.1794, 0.1794, 0.6965, 0.6965, 0.1726, 0.5774, 0.5773, 0.5773, 0.6965, 0.1726, 0.6965, 0.1794, 0.9673, 0.1794, 0.1726, 0.6965, 0.6965, 0.5774, 0.5773, 0.5773, 0.6965, 0.6965, 0.1726, -0.1794, 0.9673, 0.1794, -0.6965, 0.6965, 0.1726, -0.5774, 0.5773, 0.5774, -0.1726, 0.6965, 0.6965, -0.9673, 0.1794, 0.1794, -0.6965, 0.1726, 0.6965, -0.5774, 0.5773, 0.5774, -0.6965, 0.6965, 0.1726, -0.1794, 0.1794, 0.9673, -0.1726, 0.6965, 0.6965, -0.5774, 0.5773, 0.5774, -0.6965, 0.1726, 0.6965, 0.1794, 0.9673, 0.1794, 0.1726, 0.6965, 0.6965, 0.5774, 0.5774, 0.5773, 0.6965, 0.6965, 0.1726, 0.1794, 0.1794, 0.9673, 0.6965, 0.1726, 0.6965, 0.5774, 0.5774, 0.5773, 0.1726, 0.6965, 0.6965, 0.9673, 0.1794, 0.1794, 0.6965, 0.6965, 0.1726, 0.5774, 0.5774, 0.5773, 0.6965, 0.1726, 0.6965, -0.1794, 0.1794, 0.9673, 0.1794, 0.1794, 0.9673, 0.1726, 0.6965, 0.6965, -0.1726, 0.6965, 0.6965, -0.1726, 0.6965, 0.6965, 0.1726, 0.6965, 0.6965, 0.1794, 0.9673, 0.1794, -0.1794, 0.9673, 0.1794, 0.9673, 0.1794, 0.1794, 0.9974, 0.05049, 0.05049, 0.7928, 0.6095, 4.257e-06, 0.6965, 0.6965, 0.1726, 0.6965, 0.6965, 0.1726, 0.7928, 0.6095, 4.257e-06, 0.2154, 0.9765, 3.566e-06, 0.1794, 0.9673, 0.1794, -0.9974, 0.05049, 0.05049, -0.9673, 0.1794, 0.1794, -0.6965, 0.6965, 0.1726, -0.7928, 0.6095, 4.257e-06, -0.7928, 0.6095, 4.257e-06, -0.6965, 0.6965, 0.1726, -0.1794, 0.9673, 0.1794, -0.2154, 0.9765, 3.566e-06, 0.1794, 0.1794, 0.9673, 0.1457, -0.6657, 0.7318, 0.549, -0.6303, 0.549, 0.6965, 0.1726, 0.6965, 0.6965, 0.1726, 0.6965, 0.549, -0.6303, 0.549, 0.7319, -0.6657, 0.1455, 0.9673, 0.1794, 0.1794, -0.1455, -0.6657, 0.7319, -0.1794, 0.1794, 0.9673, -0.6965, 0.1726, 0.6965, -0.549, -0.6303, 0.549, -0.549, -0.6303, 0.549, -0.6965, 0.1726, 0.6965, -0.9673, 0.1794, 0.1794, -0.7318, -0.6657, 0.1457, -0.1794, 0.1794, 0.9673, 0.1794, 0.1794, 0.9673, 0.1726, 0.6965, 0.6965, -0.1726, 0.6965, 0.6965, -0.1726, 0.6965, 0.6965, 0.1726, 0.6965, 0.6965, 0.1794, 0.9673, 0.1794, -0.1794, 0.9673, 0.1794, 0.1794, 0.1794, 0.9673, 0.2154, -5.6e-07, 0.9765, 0.7928, -3.655e-07, 0.6095, 0.6965, 0.1726, 0.6965, 0.6965, 0.1726, 0.6965, 0.7928, -3.655e-07, 0.6095, 0.9974, 0.05049, 0.05049, 0.9673, 0.1794, 0.1794, -0.2154, 2.576e-07, 0.9765, -0.1794, 0.1794, 0.9673, -0.6965, 0.1726, 0.6965, -0.7928, 1.681e-07, 0.6095, -0.7928, 1.681e-07, 0.6095, -0.6965, 0.1726, 0.6965, -0.9673, 0.1794, 0.1794, -0.9974, 0.05049, 0.05049, -0.1794, 0.9673, 0.1794, -0.1951, 0.9808, 1.016e-05, -0.7071, 0.7071, 1.618e-05, -0.6965, 0.6965, 0.1726, -0.6965, 0.6965, 0.1726, -0.7071, 0.7071, 1.618e-05, -0.9808, 0.1951, 5.082e-06, -0.9673, 0.1794, 0.1794, 0.1951, 0.9808, 1.016e-05, 0.1794, 0.9673, 0.1794, 0.6965, 0.6965, 0.1726, 0.7071, 0.7071, 1.618e-05, 0.7071, 0.7071, 1.618e-05, 0.6965, 0.6965, 0.1726, 0.9673, 0.1794, 0.1794, 0.9808, 0.1951, 5.082e-06, -0.1455, -0.6657, 0.7319, 0.1457, -0.6657, 0.7318, 0.1794, 0.1794, 0.9673, -0.1794, 0.1794, 0.9673, -0.1726, 0.6965, 0.6965, -0.1794, 0.9673, 0.1794, -0.6965, 0.6965, 0.1726, -0.5774, 0.5773, 0.5774])] * 3)])
me_cube_001 = bpy.data.meshes.new('Cube.001')
me_cube_001.from_pydata([(-57.83, -60.0, 0.0), (-47.0, -58.0, 3.667), (-57.83, 60.0, 0.0), (-47.0, -58.0, 0.0), (-51.0, -60.0, 0.0), (-51.0, -60.0, 5.5), (-51.0, 60.0, 0.0), (-51.0, 60.0, 5.5), (-52.33, -60.0, 5.5), (-47.0, 58.0, 3.667), (-55.0, -60.0, 4.763), (-57.0, -60.0, 2.75), (-47.0, 58.0, 0.0), (-52.33, 60.0, 5.5), (-57.0, 60.0, 2.75), (-55.0, 60.0, 4.763)], [], [(7, 13, 8, 5), (2, 6, 12, 3, 4, 0), (5, 4, 3, 1), (12, 9, 1, 3), (2, 14, 15, 13, 7, 6), (8, 13, 15, 10), (10, 15, 14, 11), (11, 14, 2, 0), (4, 5, 8, 10, 11, 0), (7, 5, 1, 9), (6, 7, 9, 12)])
me_cube_001.polygons.foreach_set('use_smooth', [True] * 11)
_uv = me_cube_001.uv_layers.new(name='UVMap')
_uv.uv.foreach_set('vector', [0.0, 0.0, 1.0, 0.0, 1.0, 1.0, 0.0, 1.0, 0.5, 1.0, 0.933, 0.75, 0.933, 0.25, 0.5, 0.0, 0.06699, 0.25, 0.06699, 0.75, 0.0, 0.0, 1.0, 0.0, 1.0, 1.0, 0.0, 1.0, 0.0, 0.0, 1.0, 0.0, 1.0, 1.0, 0.0, 1.0, 0.5, 1.0, 0.933, 0.75, 0.933, 0.25, 0.5, 0.0, 0.06699, 0.25, 0.06699, 0.75, 0.0, 0.0, 1.0, 0.0, 1.0, 1.0, 0.0, 1.0, 0.0, 0.0, 1.0, 0.0, 1.0, 1.0, 0.0, 1.0, 0.0, 0.0, 1.0, 0.0, 1.0, 1.0, 0.0, 1.0, 0.5, 1.0, 0.933, 0.75, 0.933, 0.25, 0.5, 0.0, 0.06699, 0.25, 0.06699, 0.75, 0.0, 0.0, 1.0, 0.0, 1.0, 1.0, 0.0, 1.0, 0.0, 0.0, 1.0, 0.0, 1.0, 1.0, 0.0, 1.0])
me_cube_001.materials.append(mat_phys)
me_cube_001.update()
me_cube_001.normals_split_custom_set([tuple(v) for v in zip(*[iter([0.2983, 0.6625, 0.6871, -0.12, 0.4505, 0.8847, -0.12, -0.4505, 0.8847, 0.2985, -0.6628, 0.6867, -0.6151, 0.6426, -0.4568, 0.2043, 0.8657, -0.457, 0.7333, 0.4532, -0.5068, 0.7333, -0.4532, -0.5068, 0.2044, -0.8657, -0.457, -0.6151, -0.6426, -0.4568, 0.2985, -0.6628, 0.6867, 0.2044, -0.8657, -0.457, 0.7333, -0.4532, -0.5068, 0.8249, -0.4075, 0.3918, 0.7333, 0.4532, -0.5068, 0.8253, 0.4059, 0.3927, 0.8249, -0.4075, 0.3918, 0.7333, -0.4532, -0.5068, -0.6151, 0.6426, -0.4568, -0.7635, 0.4581, 0.4553, -0.4484, 0.4595, 0.7667, -0.12, 0.4505, 0.8847, 0.2983, 0.6625, 0.6871, 0.2043, 0.8657, -0.457, -0.12, -0.4505, 0.8847, -0.12, 0.4505, 0.8847, -0.4484, 0.4595, 0.7667, -0.4484, -0.4595, 0.7667, -0.4484, -0.4595, 0.7667, -0.4484, 0.4595, 0.7667, -0.7635, 0.4581, 0.4553, -0.7635, -0.4581, 0.4553, -0.7635, -0.4581, 0.4553, -0.7635, 0.4581, 0.4553, -0.6151, 0.6426, -0.4568, -0.6151, -0.6426, -0.4568, 0.2044, -0.8657, -0.457, 0.2985, -0.6628, 0.6867, -0.12, -0.4505, 0.8847, -0.4484, -0.4595, 0.7667, -0.7635, -0.4581, 0.4553, -0.6151, -0.6426, -0.4568, 0.2983, 0.6625, 0.6871, 0.2985, -0.6628, 0.6867, 0.8249, -0.4075, 0.3918, 0.8253, 0.4059, 0.3927, 0.2043, 0.8657, -0.457, 0.2983, 0.6625, 0.6871, 0.8253, 0.4059, 0.3927, 0.7333, 0.4532, -0.5068])] * 3)])

# ---- objects
ob_extra_paper = bpy.data.objects.new('extra_paper', me_plane_002)
ob_paper = bpy.data.objects.new('paper', me_plane)
ob_frame = bpy.data.objects.new('frame', me_plane_001)
ob_clamps = bpy.data.objects.new('clamps', me_plane_003)
ob_frame_phys = bpy.data.objects.new('frame_phys', me_cube_001)

# ---- transforms, parenting, visibility, modifiers, constraints
ob_extra_paper.location = (0.0, 0.0, 0.0)
ob_extra_paper.hide_render = True
ob_extra_paper.lineart.crease_threshold = 0.0
ob_paper.location = (0.0, 0.0, 0.0)
ob_paper.lineart.crease_threshold = 0.0
ob_frame.location = (0.0, 0.0, 0.0)
ob_frame.lineart.crease_threshold = 0.0
_m = ob_frame.modifiers.new('Mirror', 'MIRROR')
_m.show_render = False
ob_clamps.location = (0.0, 0.0, 0.0)
ob_clamps.lineart.crease_threshold = 0.0
_m = ob_clamps.modifiers.new('Mirror Across', 'MIRROR')
_m.use_axis = (False, True, False)
_m = ob_clamps.modifiers.new('Mirror Other Side', 'MIRROR')
ob_frame_phys.location = (0.0, 0.0, 0.0)
ob_frame_phys.hide_render = True
_m = ob_frame_phys.modifiers.new('Mirror', 'MIRROR')
_m.use_mirror_vertex_groups = False
_m.offset_u = 1.0

# ---- collection membership
scene.collection.objects.link(ob_extra_paper)
col_target_ref.objects.link(ob_paper)
col_target_ref.objects.link(ob_frame)
col_target_ref.objects.link(ob_clamps)
col_target_phy.objects.link(ob_frame_phys)

# ---- scene / render settings (as saved in the file)
scene.frame_start = 1; scene.frame_end = 250; scene.frame_set(0)
scene.render.engine = 'CYCLES'
scene.cycles.use_denoising = False
scene.cycles.samples = 2048
scene.cycles.sampling_pattern = 'TABULATED_SOBOL'
scene.cycles.use_adaptive_sampling = False
scene.cycles.adaptive_threshold = 0.0001
scene.cycles.adaptive_min_samples = 64
scene.cycles.use_light_tree = False
scene.cycles.debug_bvh_time_steps = 2
scene.cycles.bake_type = 'AO'
scene.view_settings.view_transform = 'Filmic'
bpy.context.view_layer.update()

# ---- added for rendering (the .blend has no active camera and no usable light): camera, sun
cam_auto = bpy.data.cameras.new('AutoCamera')
cam_auto.lens = 50.0
cam_auto.sensor_width = 36.0
cam_auto.clip_end = 2747.53
ob_auto_camera = bpy.data.objects.new('AutoCamera', cam_auto)
scene.collection.objects.link(ob_auto_camera)
ob_auto_camera.location = (156.555, -187.866, 127.994)
ob_auto_camera.rotation_euler = (1.09748, -7.21219e-08, 0.694738)
scene.camera = ob_auto_camera
light_auto_sun = bpy.data.lights.new('AutoSun', 'SUN')
light_auto_sun.energy = 3.0
light_auto_sun.angle = 0.0523599
ob_auto_sun = bpy.data.objects.new('AutoSun', light_auto_sun)
scene.collection.objects.link(ob_auto_sun)
ob_auto_sun.rotation_euler = (0.872665, 0.174533, 0.523599)
bpy.context.view_layer.update()
